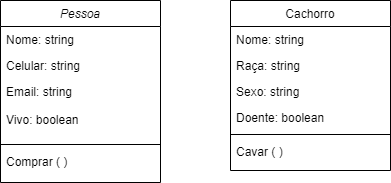

The diagram above was exported from draw.io. Its source (the exported page's mxGraphModel, read from the mxfile embedded in the PNG):
<mxGraphModel dx="868" dy="482" grid="1" gridSize="10" guides="1" tooltips="1" connect="1" arrows="1" fold="1" page="1" pageScale="1" pageWidth="827" pageHeight="1169" math="0" shadow="0">
  <root>
    <mxCell id="WIyWlLk6GJQsqaUBKTNV-0" />
    <mxCell id="WIyWlLk6GJQsqaUBKTNV-1" parent="WIyWlLk6GJQsqaUBKTNV-0" />
    <mxCell id="zkfFHV4jXpPFQw0GAbJ--0" value="Pessoa" style="swimlane;fontStyle=2;align=center;verticalAlign=top;childLayout=stackLayout;horizontal=1;startSize=26;horizontalStack=0;resizeParent=1;resizeLast=0;collapsible=1;marginBottom=0;rounded=0;shadow=0;strokeWidth=1;" parent="WIyWlLk6GJQsqaUBKTNV-1" vertex="1">
      <mxGeometry x="70" y="50" width="160" height="182" as="geometry">
        <mxRectangle x="230" y="140" width="160" height="26" as="alternateBounds" />
      </mxGeometry>
    </mxCell>
    <mxCell id="zkfFHV4jXpPFQw0GAbJ--1" value="Nome: string" style="text;align=left;verticalAlign=top;spacingLeft=4;spacingRight=4;overflow=hidden;rotatable=0;points=[[0,0.5],[1,0.5]];portConstraint=eastwest;" parent="zkfFHV4jXpPFQw0GAbJ--0" vertex="1">
      <mxGeometry y="26" width="160" height="26" as="geometry" />
    </mxCell>
    <mxCell id="zkfFHV4jXpPFQw0GAbJ--2" value="Celular: string" style="text;align=left;verticalAlign=top;spacingLeft=4;spacingRight=4;overflow=hidden;rotatable=0;points=[[0,0.5],[1,0.5]];portConstraint=eastwest;rounded=0;shadow=0;html=0;" parent="zkfFHV4jXpPFQw0GAbJ--0" vertex="1">
      <mxGeometry y="52" width="160" height="26" as="geometry" />
    </mxCell>
    <mxCell id="zkfFHV4jXpPFQw0GAbJ--3" value="Email: string&#10;&#10;Vivo: boolean" style="text;align=left;verticalAlign=top;spacingLeft=4;spacingRight=4;overflow=hidden;rotatable=0;points=[[0,0.5],[1,0.5]];portConstraint=eastwest;rounded=0;shadow=0;html=0;" parent="zkfFHV4jXpPFQw0GAbJ--0" vertex="1">
      <mxGeometry y="78" width="160" height="62" as="geometry" />
    </mxCell>
    <mxCell id="zkfFHV4jXpPFQw0GAbJ--4" value="" style="line;html=1;strokeWidth=1;align=left;verticalAlign=middle;spacingTop=-1;spacingLeft=3;spacingRight=3;rotatable=0;labelPosition=right;points=[];portConstraint=eastwest;" parent="zkfFHV4jXpPFQw0GAbJ--0" vertex="1">
      <mxGeometry y="140" width="160" height="8" as="geometry" />
    </mxCell>
    <mxCell id="zkfFHV4jXpPFQw0GAbJ--5" value="Comprar ( )" style="text;align=left;verticalAlign=top;spacingLeft=4;spacingRight=4;overflow=hidden;rotatable=0;points=[[0,0.5],[1,0.5]];portConstraint=eastwest;" parent="zkfFHV4jXpPFQw0GAbJ--0" vertex="1">
      <mxGeometry y="148" width="160" height="22" as="geometry" />
    </mxCell>
    <mxCell id="zkfFHV4jXpPFQw0GAbJ--17" value="Cachorro" style="swimlane;fontStyle=0;align=center;verticalAlign=top;childLayout=stackLayout;horizontal=1;startSize=26;horizontalStack=0;resizeParent=1;resizeLast=0;collapsible=1;marginBottom=0;rounded=0;shadow=0;strokeWidth=1;" parent="WIyWlLk6GJQsqaUBKTNV-1" vertex="1">
      <mxGeometry x="300" y="50" width="160" height="170" as="geometry">
        <mxRectangle x="550" y="140" width="160" height="26" as="alternateBounds" />
      </mxGeometry>
    </mxCell>
    <mxCell id="zkfFHV4jXpPFQw0GAbJ--18" value="Nome: string" style="text;align=left;verticalAlign=top;spacingLeft=4;spacingRight=4;overflow=hidden;rotatable=0;points=[[0,0.5],[1,0.5]];portConstraint=eastwest;" parent="zkfFHV4jXpPFQw0GAbJ--17" vertex="1">
      <mxGeometry y="26" width="160" height="26" as="geometry" />
    </mxCell>
    <mxCell id="zkfFHV4jXpPFQw0GAbJ--19" value="Raça: string" style="text;align=left;verticalAlign=top;spacingLeft=4;spacingRight=4;overflow=hidden;rotatable=0;points=[[0,0.5],[1,0.5]];portConstraint=eastwest;rounded=0;shadow=0;html=0;" parent="zkfFHV4jXpPFQw0GAbJ--17" vertex="1">
      <mxGeometry y="52" width="160" height="26" as="geometry" />
    </mxCell>
    <mxCell id="zkfFHV4jXpPFQw0GAbJ--20" value="Sexo: string" style="text;align=left;verticalAlign=top;spacingLeft=4;spacingRight=4;overflow=hidden;rotatable=0;points=[[0,0.5],[1,0.5]];portConstraint=eastwest;rounded=0;shadow=0;html=0;" parent="zkfFHV4jXpPFQw0GAbJ--17" vertex="1">
      <mxGeometry y="78" width="160" height="26" as="geometry" />
    </mxCell>
    <mxCell id="zkfFHV4jXpPFQw0GAbJ--21" value="Doente: boolean" style="text;align=left;verticalAlign=top;spacingLeft=4;spacingRight=4;overflow=hidden;rotatable=0;points=[[0,0.5],[1,0.5]];portConstraint=eastwest;rounded=0;shadow=0;html=0;" parent="zkfFHV4jXpPFQw0GAbJ--17" vertex="1">
      <mxGeometry y="104" width="160" height="26" as="geometry" />
    </mxCell>
    <mxCell id="zkfFHV4jXpPFQw0GAbJ--23" value="" style="line;html=1;strokeWidth=1;align=left;verticalAlign=middle;spacingTop=-1;spacingLeft=3;spacingRight=3;rotatable=0;labelPosition=right;points=[];portConstraint=eastwest;" parent="zkfFHV4jXpPFQw0GAbJ--17" vertex="1">
      <mxGeometry y="130" width="160" height="8" as="geometry" />
    </mxCell>
    <mxCell id="zkfFHV4jXpPFQw0GAbJ--24" value="Cavar ( )" style="text;align=left;verticalAlign=top;spacingLeft=4;spacingRight=4;overflow=hidden;rotatable=0;points=[[0,0.5],[1,0.5]];portConstraint=eastwest;" parent="zkfFHV4jXpPFQw0GAbJ--17" vertex="1">
      <mxGeometry y="138" width="160" height="26" as="geometry" />
    </mxCell>
  </root>
</mxGraphModel>